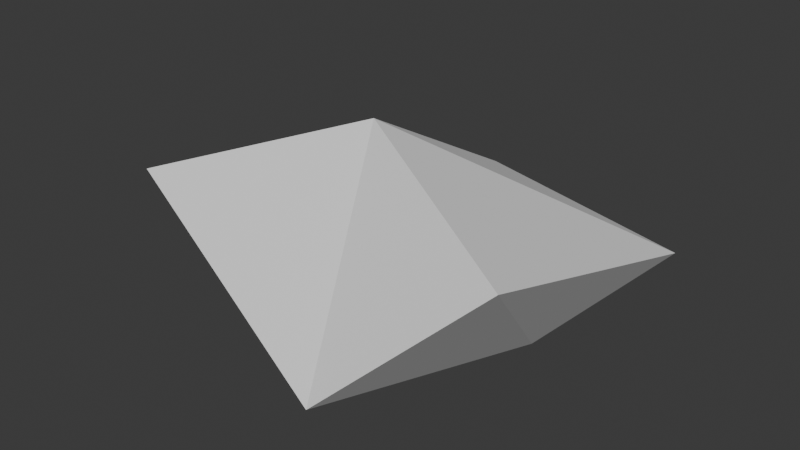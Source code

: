 # Source: 1.blend  (saved by Blender 4.0.36; exported with 4.5.12 LTS)
import bpy
from mathutils import Matrix  # noqa: F401  (used for matrix-valued properties, if any)

bpy.ops.wm.read_factory_settings(use_empty=True)
scene = bpy.context.scene
scene.name = 'Scene'

# ---- collections
col_collection = bpy.data.collections.new('Collection'); scene.collection.children.link(col_collection)

# ---- world
world_world = bpy.data.worlds.new('World'); scene.world = world_world
world_world.use_nodes = True; world_world.node_tree.nodes.clear()
_N = world_world.node_tree.nodes; _L = world_world.node_tree.links
n0 = _N.new('ShaderNodeOutputWorld'); n0.name = 'World Output'; n0.location = (300, 300)
n1 = _N.new('ShaderNodeBackground'); n1.name = 'Background'; n1.location = (10, 300)
n1.inputs[0].default_value = (0.05088, 0.05088, 0.05088, 1.0)
_L.new(n1.outputs[0], n0.inputs[0])
n0.is_active_output = True
world_world.color = (0.05088, 0.05088, 0.05088)
world_world.use_sun_shadow = False
world_world.sun_shadow_jitter_overblur = 0.0

# ---- meshes
me_cube_001 = bpy.data.meshes.new('Cube.001')
me_cube_001.from_pydata([(-1.661, -0.8695, 1.036), (-0.5577, 0.009941, 1.383), (-1.732, 0.3658, 0.1296), (-0.6719, 1.49, 0.5661), (0.2482, -1.458, 0.4425), (0.9613, -0.8229, 1.104), (0.4795, 0.2897, 0.06197), (1.016, 1.019, 0.584)], [], [(1, 2, 0), (3, 6, 2), (6, 5, 4), (4, 1, 0), (6, 0, 2), (7, 1, 5), (1, 3, 2), (3, 7, 6), (6, 7, 5), (4, 5, 1), (6, 4, 0), (7, 3, 1)])
_uv = me_cube_001.uv_layers.new(name='UVMap')
_uv.uv.foreach_set('vector', [0.625, 0.0, 0.375, 0.25, 0.375, 0.0, 0.625, 0.25, 0.375, 0.5, 0.375, 0.25, 0.375, 0.5, 0.625, 0.75, 0.375, 0.75, 0.375, 0.75, 0.625, 1.0, 0.375, 1.0, 0.375, 0.5, 0.125, 0.75, 0.125, 0.5, 0.625, 0.5, 0.875, 0.75, 0.625, 0.75, 0.625, 0.0, 0.625, 0.25, 0.375, 0.25, 0.625, 0.25, 0.625, 0.5, 0.375, 0.5, 0.375, 0.5, 0.625, 0.5, 0.625, 0.75, 0.375, 0.75, 0.625, 0.75, 0.625, 1.0, 0.375, 0.5, 0.375, 0.75, 0.125, 0.75, 0.625, 0.5, 0.875, 0.5, 0.875, 0.75])
me_cube_001.update()

# ---- objects
ob_cube = bpy.data.objects.new('Cube', me_cube_001)

# ---- transforms, parenting, visibility, modifiers, constraints
ob_cube.location = (0.0, 0.0, 0.0)

# ---- collection membership
col_collection.objects.link(ob_cube)

# ---- scene / render settings (as saved in the file)
scene.frame_start = 1; scene.frame_end = 250; scene.frame_set(1)
scene.render.engine = 'BLENDER_EEVEE_NEXT'
scene.cycles.sampling_pattern = 'TABULATED_SOBOL'
bpy.context.view_layer.update()

# ---- added for rendering (the .blend has no active camera and no usable light): camera, sun
cam_auto = bpy.data.cameras.new('AutoCamera')
cam_auto.lens = 50.0
cam_auto.sensor_width = 36.0
cam_auto.clip_end = 1000.0
ob_auto_camera = bpy.data.objects.new('AutoCamera', cam_auto)
scene.collection.objects.link(ob_auto_camera)
ob_auto_camera.location = (3.56598, -4.69207, 3.86139)
ob_auto_camera.rotation_euler = (1.09748, -7.21219e-08, 0.694738)
scene.camera = ob_auto_camera
light_auto_sun = bpy.data.lights.new('AutoSun', 'SUN')
light_auto_sun.energy = 3.0
light_auto_sun.angle = 0.0523599
ob_auto_sun = bpy.data.objects.new('AutoSun', light_auto_sun)
scene.collection.objects.link(ob_auto_sun)
ob_auto_sun.rotation_euler = (0.872665, 0.174533, 0.523599)
bpy.context.view_layer.update()
